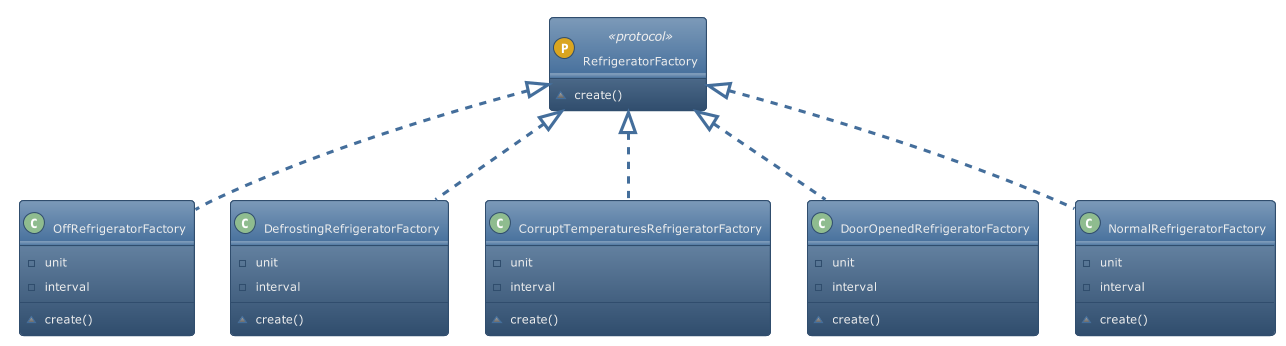

The diagram above was rendered by PlantUML. Its source (embedded in the PNG):
@startuml
!theme spacelab
!define PLANTUML_OUTPUT_DIR ./Snapshops
' STYLE START
hide empty members
skinparam shadowing false
' STYLE END


class "RefrigeratorFactory" as RefrigeratorFactory << (P, GoldenRod) protocol >> { 
  ~create() 
}
class "OffRefrigeratorFactory" as OffRefrigeratorFactory << (C, DarkSeaGreen) >> { 
  -unit
  -interval
  ~create() 
}
class "DefrostingRefrigeratorFactory" as DefrostingRefrigeratorFactory << (C, DarkSeaGreen) >> { 
  -unit
  -interval
  ~create() 
}
class "CorruptTemperaturesRefrigeratorFactory" as CorruptTemperaturesRefrigeratorFactory << (C, DarkSeaGreen) >> { 
  -unit
  -interval
  ~create() 
}
class "DoorOpenedRefrigeratorFactory" as DoorOpenedRefrigeratorFactory << (C, DarkSeaGreen) >> { 
  -unit
  -interval
  ~create() 
}
class "NormalRefrigeratorFactory" as NormalRefrigeratorFactory << (C, DarkSeaGreen) >> { 
  -unit
  -interval
  ~create() 
}
RefrigeratorFactory <|.. OffRefrigeratorFactory : conforms to
RefrigeratorFactory <|.. DefrostingRefrigeratorFactory : conforms to
RefrigeratorFactory <|.. CorruptTemperaturesRefrigeratorFactory : conforms to
RefrigeratorFactory <|.. DoorOpenedRefrigeratorFactory : conforms to
RefrigeratorFactory <|.. NormalRefrigeratorFactory : conforms to

@enduml